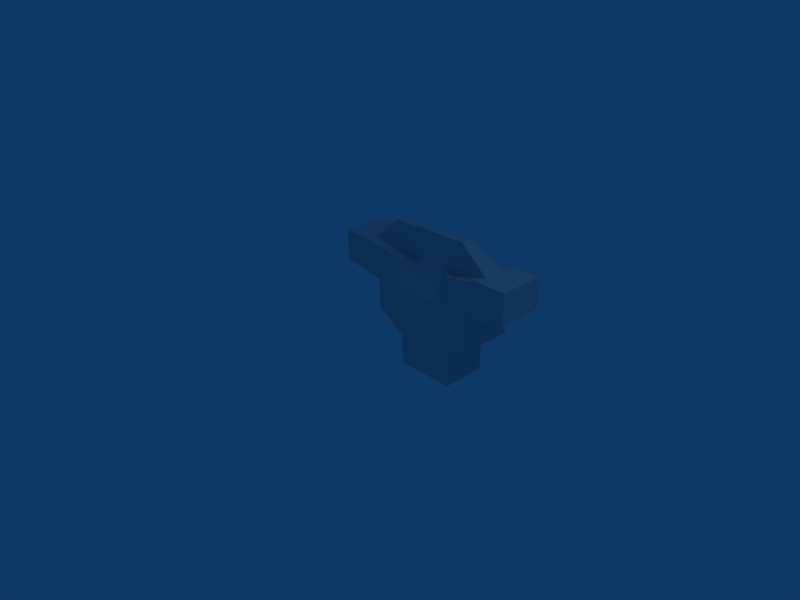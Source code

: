 # Source: hovercraft.blend  (saved by Blender 2.49.2; exported with 4.5.12 LTS)
import bpy
from mathutils import Matrix  # noqa: F401  (used for matrix-valued properties, if any)

bpy.ops.wm.read_factory_settings(use_empty=True)
scene = bpy.context.scene
scene.name = 'Scene'

# ---- collections
col_collection_1 = bpy.data.collections.new('Collection 1'); scene.collection.children.link(col_collection_1)

# ---- materials (node trees are filled in below, after node groups)
mat_material = bpy.data.materials.new('Material')
mat_material.alpha_threshold = 0.0
mat_material.roughness = 0.5
mat_material.line_color = (0.0, 0.0, 0.0, 1.0)

# ---- material node trees

# ---- world
world_world = bpy.data.worlds.new('World'); scene.world = world_world
world_world.color = (0.05656, 0.2208, 0.4)
world_world.use_sun_shadow = False
world_world.sun_shadow_jitter_overblur = 0.0
world_world.cycles.sampling_method = 'MANUAL'
world_world.cycles.sample_map_resolution = 256

# ---- cameras
cam_camera = bpy.data.cameras.new('Camera')
cam_camera.passepartout_alpha = 0.2
cam_camera.clip_end = 100.0
cam_camera.lens = 35.0
cam_camera.ortho_scale = 7.314
cam_camera.show_passepartout = False
cam_camera.show_safe_areas = True
cam_camera.dof.focus_distance = 0.0
cam_camera.dof.aperture_fstop = 128.0

# ---- lights
light_spot = bpy.data.lights.new('Spot', 'POINT')
light_spot.transmission_factor = 0.0
light_spot.cutoff_distance = 30.0
light_spot.energy = 100.0
light_spot.shadow_buffer_clip_start = 1.001
light_spot.shadow_soft_size = 1.0
light_spot.shadow_maximum_resolution = 0.006
light_spot.use_absolute_resolution = True
light_spot.cycles.use_multiple_importance_sampling = False

# ---- meshes
me_cube = bpy.data.meshes.new('Cube')
me_cube.from_pydata([(0.5003, 0.04554, -1.26), (-0.5003, 0.04554, -1.26), (0.5003, 0.8079, -1.26), (-0.5003, 0.8079, -1.26), (8.689e-08, 0.7727, 0.5963), (0.9939, 0.0103, -0.3977), (-0.9939, 0.0103, -0.3977), (0.9939, 0.7727, -0.3977), (-0.9939, 0.7727, -0.3977), (0.5003, 0.4267, -1.26), (-0.5003, 0.4267, -1.26), (0.1604, 0.2236, 1.175), (-0.1604, 0.2236, 1.175), (0.9939, 0.3915, -0.3977), (-0.9939, 0.3915, -0.3977), (3.822e-16, 0.7727, -0.3977), (0.497, 0.7727, 0.5963), (-0.497, 0.7727, 0.5963), (0.497, 0.0103, 0.5963), (-0.497, 0.0103, 0.5963), (0.9939, 0.0103, 0.09929), (-0.9939, 0.0103, 0.09929), (0.5003, 0.04554, -0.7631), (-0.5003, 0.04554, -0.7631), (0.9939, 0.7727, 0.09929), (-0.9939, 0.7727, 0.09929), (0.5003, 0.8079, -0.7631), (-0.5003, 0.8079, -0.7631), (0.5003, 0.2361, -1.26), (-0.5003, 0.2361, -1.26), (0.5003, 0.6173, -1.26), (-0.5003, 0.6173, -1.26), (8.689e-08, 0.2009, 0.5963), (8.689e-08, 0.5821, 0.5963), (0.6574, 0.2236, 1.175), (-0.6574, 0.2236, 1.175), (0.497, 0.0103, -0.3977), (-0.497, 0.0103, -0.3977), (0.5003, 0.4267, -0.7631), (-0.5003, 0.4267, -0.7631), (0.9939, 0.2009, -0.3977), (-0.9939, 0.2009, -0.3977), (0.9939, 0.3915, 0.09929), (-0.9939, 0.3915, 0.09929), (0.9939, 0.5821, -0.3977), (-0.9939, 0.5821, -0.3977), (4.345e-08, 0.7727, 0.09929), (-4.345e-08, 0.7727, -0.8946), (0.497, 0.7727, -0.3977), (-0.497, 0.7727, -0.3977), (0.497, 0.2009, 0.5963), (-0.497, 0.2009, 0.5963), (0.497, 0.5821, 0.5963), (-0.497, 0.5821, 0.5963), (0.497, 0.0103, 0.09929), (-0.497, 0.0103, 0.09929), (0.5003, 0.2361, -0.7631), (-0.5003, 0.2361, -0.7631), (0.9939, 0.2009, 0.09929), (-0.9939, 0.2009, 0.09929), (0.5003, 0.6173, -0.7631), (-0.5003, 0.6173, -0.7631), (0.9939, 0.5821, 0.09929), (-0.9939, 0.5821, 0.09929), (0.497, 0.7727, 0.09929), (-0.497, 0.7727, 0.09929), (0.003339, 0.8079, -0.7631), (-0.003339, 0.8079, -0.7631), (1.132, 0.6795, 0.2857), (-1.132, 0.6795, 0.2857), (1.629, 0.4889, 0.2857), (-1.629, 0.4889, 0.2857), (1.629, 0.1077, 0.2857), (-1.629, 0.1077, 0.2857), (1.132, -0.08289, 0.2857), (-1.132, -0.08289, 0.2857), (1.132, 0.4889, 0.7826), (-1.132, 0.4889, 0.7826), (1.132, 0.1077, 0.7826), (-1.132, 0.1077, 0.7826), (1.629, 0.2983, 0.2857), (-1.629, 0.2983, 0.2857), (1.132, 0.2983, 0.7826), (-1.132, 0.2983, 0.7826), (1.629, 0.6795, 0.2857), (-1.629, 0.6795, 0.2857), (1.629, -0.08289, 0.2857), (-1.629, -0.08289, 0.2857), (1.629, 0.4889, 0.7826), (-1.629, 0.4889, 0.7826), (1.629, 0.1077, 0.7826), (-1.629, 0.1077, 0.7826), (1.132, -0.08289, 0.7826), (-1.132, -0.08289, 0.7826), (1.132, 0.6795, 0.7826), (-1.132, 0.6795, 0.7826), (1.629, 0.2983, 0.7826), (-1.629, 0.2983, 0.7826), (1.629, 0.6795, 0.7826), (-1.629, 0.6795, 0.7826), (1.629, -0.08289, 0.7826), (-1.629, -0.08289, 0.7826), (0.1604, 0.1283, 1.175), (-0.1604, 0.1283, 1.175), (0.1604, 0.3189, 1.175), (-0.1604, 0.3189, 1.175), (0.4104, 0.2236, 1.165), (-0.4104, 0.2236, 1.165), (0.6574, 0.1283, 1.175), (-0.6574, 0.1283, 1.175), (0.2499, 0.2009, 0.586), (-0.2499, 0.2009, 0.586), (0.6574, 0.3189, 1.175), (-0.6574, 0.3189, 1.175), (0.2499, 0.5821, 0.586), (-0.2499, 0.5821, 0.586), (0.4104, 0.1283, 1.165), (-0.4104, 0.1283, 1.165), (0.2499, 0.4868, 0.586), (-0.2499, 0.4868, 0.586)], [], [(50, 110, 18), (19, 111, 51), (114, 16, 4), (4, 17, 115), (33, 114, 4), (4, 115, 33), (114, 52, 16), (17, 53, 115), (112, 82, 76), (77, 83, 113), (52, 112, 76), (77, 113, 53), (112, 34, 82), (83, 35, 113), (108, 78, 82), (83, 79, 109), (34, 108, 82), (83, 109, 35), (108, 50, 78), (79, 51, 109), (33, 105, 104), (12, 104, 105), (11, 104, 12), (32, 102, 103), (19, 55, 111), (18, 110, 54), (32, 111, 54), (32, 54, 110), (54, 111, 55), (6, 23, 37), (5, 36, 22), (2, 3, 27), (2, 27, 26), (0, 1, 3), (0, 3, 2), (0, 22, 23), (0, 23, 1), (22, 36, 37), (22, 37, 23), (36, 54, 55), (36, 55, 37), (11, 12, 103), (11, 103, 102), (113, 119, 53), (119, 115, 53), (114, 118, 52), (118, 112, 52), (35, 107, 113), (107, 119, 113), (118, 106, 112), (106, 34, 112), (119, 105, 33), (119, 33, 115), (33, 104, 118), (33, 118, 114), (107, 12, 105), (107, 105, 119), (104, 11, 106), (104, 106, 118), (103, 117, 111), (103, 111, 32), (110, 116, 102), (110, 102, 32), (12, 107, 117), (12, 117, 103), (116, 106, 11), (116, 11, 102), (117, 109, 51), (117, 51, 111), (50, 108, 116), (50, 116, 110), (107, 35, 109), (107, 109, 117), (108, 34, 106), (108, 106, 116), (99, 95, 69), (99, 69, 85), (68, 94, 98), (68, 98, 84), (85, 71, 89), (85, 89, 99), (88, 70, 84), (88, 84, 98), (71, 81, 97), (71, 97, 89), (96, 80, 70), (96, 70, 88), (81, 73, 91), (81, 91, 97), (90, 72, 80), (90, 80, 96), (73, 87, 101), (73, 101, 91), (100, 86, 72), (100, 72, 90), (93, 101, 87), (93, 87, 75), (86, 100, 92), (86, 92, 74), (89, 77, 95), (89, 95, 99), (94, 76, 88), (94, 88, 98), (97, 83, 89), (83, 77, 89), (76, 82, 88), (82, 96, 88), (79, 91, 93), (91, 101, 93), (100, 90, 92), (90, 78, 92), (83, 97, 79), (97, 91, 79), (90, 96, 78), (96, 82, 78), (93, 19, 79), (19, 51, 79), (50, 18, 78), (18, 92, 78), (77, 53, 95), (53, 17, 95), (16, 52, 94), (52, 76, 94), (75, 55, 19), (75, 19, 93), (18, 54, 74), (18, 74, 92), (87, 21, 75), (21, 55, 75), (54, 20, 74), (20, 86, 74), (73, 59, 21), (73, 21, 87), (20, 58, 72), (20, 72, 86), (81, 43, 59), (81, 59, 73), (58, 42, 80), (58, 80, 72), (71, 63, 43), (71, 43, 81), (42, 62, 70), (42, 70, 80), (85, 25, 63), (85, 63, 71), (62, 24, 84), (62, 84, 70), (95, 17, 69), (17, 65, 69), (64, 16, 68), (16, 94, 68), (69, 65, 25), (69, 25, 85), (24, 64, 68), (24, 68, 84), (8, 49, 27), (49, 67, 27), (66, 48, 26), (48, 7, 26), (49, 15, 67), (15, 47, 67), (47, 15, 66), (15, 48, 66), (25, 65, 49), (25, 49, 8), (48, 64, 24), (48, 24, 7), (65, 46, 15), (65, 15, 49), (15, 46, 64), (15, 64, 48), (17, 4, 46), (17, 46, 65), (46, 4, 16), (46, 16, 64), (8, 45, 63), (8, 63, 25), (62, 44, 7), (62, 7, 24), (45, 14, 43), (45, 43, 63), (42, 13, 44), (42, 44, 62), (27, 61, 8), (61, 45, 8), (44, 60, 7), (60, 26, 7), (3, 31, 61), (3, 61, 27), (60, 30, 2), (60, 2, 26), (61, 39, 45), (39, 14, 45), (13, 38, 44), (38, 60, 44), (31, 10, 39), (31, 39, 61), (38, 9, 30), (38, 30, 60), (14, 41, 59), (14, 59, 43), (58, 40, 13), (58, 13, 42), (41, 6, 21), (41, 21, 59), (20, 5, 40), (20, 40, 58), (39, 57, 14), (57, 41, 14), (40, 56, 13), (56, 38, 13), (10, 29, 57), (10, 57, 39), (56, 28, 9), (56, 9, 38), (57, 23, 41), (23, 6, 41), (5, 22, 40), (22, 56, 40), (29, 1, 23), (29, 23, 57), (22, 0, 28), (22, 28, 56), (55, 21, 6), (55, 6, 37), (5, 20, 54), (5, 54, 36)])
me_cube.materials.append(mat_material)
me_cube.use_remesh_preserve_volume = False
me_cube.use_remesh_preserve_attributes = False
me_cube.use_mirror_vertex_groups = False
me_cube.update()

# ---- objects
ob_hovercraft = bpy.data.objects.new('Hovercraft', me_cube)
ob_lamp = bpy.data.objects.new('Lamp', light_spot)
ob_camera = bpy.data.objects.new('Camera', cam_camera)

# ---- transforms, parenting, visibility, modifiers, constraints
ob_hovercraft.location = (0.0, 1.081, 0.0)
ob_hovercraft.lock_rotations_4d = False
ob_hovercraft.empty_display_type = 'ARROWS'
ob_hovercraft.color = (0.0, 0.0, 0.0, 1.0)
ob_hovercraft.lineart.crease_threshold = 0.0
ob_lamp.location = (4.091, 1.133, 5.904)
ob_lamp.rotation_euler = (0.6503, 0.05522, 1.866)
ob_lamp.lock_rotations_4d = False
ob_lamp.empty_display_type = 'ARROWS'
ob_lamp.color = (0.0, 0.0, 0.0, 0.0)
ob_lamp.lineart.crease_threshold = 0.0
ob_camera.location = (7.496, -6.38, 5.344)
ob_camera.rotation_euler = (1.109, 0.01082, 0.8149)
ob_camera.lock_rotations_4d = False
ob_camera.empty_display_type = 'ARROWS'
ob_camera.color = (0.0, 0.0, 0.0, 0.0)
ob_camera.display_type = 'WIRE'
ob_camera.lineart.crease_threshold = 0.0

# ---- collection membership
col_collection_1.objects.link(ob_hovercraft)
col_collection_1.objects.link(ob_lamp)
col_collection_1.objects.link(ob_camera)

# ---- scene / render settings (as saved in the file)
scene.camera = ob_camera
scene.frame_start = 1; scene.frame_end = 250; scene.frame_set(3)
scene.render.engine = 'BLENDER_EEVEE_NEXT'
scene.render.image_settings.file_format = 'JPEG'
scene.render.image_settings.color_mode = 'RGB'
scene.render.image_settings.compression = 90
scene.render.resolution_x = 800
scene.render.resolution_y = 600
scene.render.pixel_aspect_x = 100.0
scene.render.pixel_aspect_y = 100.0
scene.render.fps = 25
scene.render.dither_intensity = 0.0
scene.render.use_compositing = False
scene.render.use_sequencer = False
scene.render.bake_margin = 2
scene.render.bake_bias = 0.0
scene.render.use_stamp_time = False
scene.render.use_stamp_date = False
scene.render.use_stamp_frame = False
scene.render.use_stamp_camera = False
scene.render.use_stamp_scene = False
scene.render.use_stamp_filename = False
scene.render.use_stamp_render_time = False
scene.render.stamp_font_size = 0
scene.cycles.use_denoising = False
scene.cycles.samples = 10
scene.cycles.sampling_pattern = 'TABULATED_SOBOL'
scene.cycles.light_sampling_threshold = 0.0
scene.cycles.use_adaptive_sampling = False
scene.cycles.use_light_tree = False
scene.cycles.blur_glossy = 0.0
scene.cycles.volume_bounces = 1
scene.cycles.pixel_filter_type = 'GAUSSIAN'
scene.cycles.sample_clamp_indirect = 0.0
scene.view_settings.view_transform = 'Raw'
bpy.context.view_layer.update()
